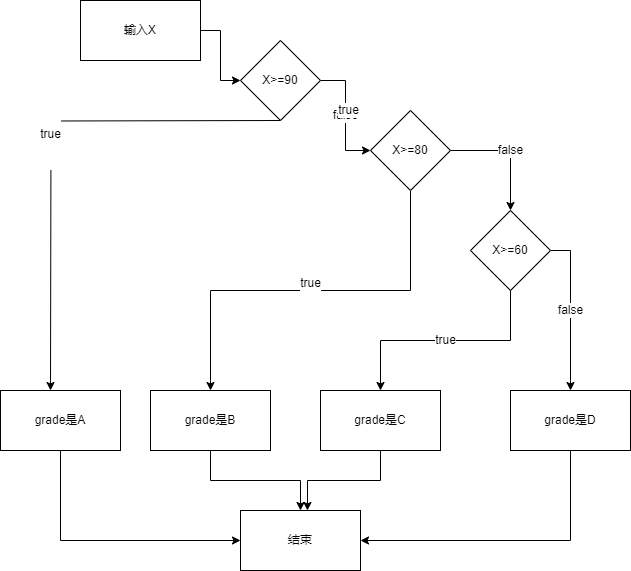

The diagram above was exported from draw.io. Its source (the exported page's mxGraphModel, read from the mxfile embedded in the PNG):
<mxGraphModel dx="1533" dy="592" grid="1" gridSize="10" guides="1" tooltips="1" connect="1" arrows="1" fold="1" page="1" pageScale="1" pageWidth="827" pageHeight="1169" math="0" shadow="0">
  <root>
    <mxCell id="0" />
    <mxCell id="1" parent="0" />
    <mxCell id="K-kuCfszIfUeIke1pinh-3" value="" style="edgeStyle=orthogonalEdgeStyle;rounded=0;orthogonalLoop=1;jettySize=auto;html=1;" edge="1" parent="1" source="K-kuCfszIfUeIke1pinh-1" target="K-kuCfszIfUeIke1pinh-2">
      <mxGeometry relative="1" as="geometry" />
    </mxCell>
    <mxCell id="K-kuCfszIfUeIke1pinh-1" value="输入X" style="rounded=0;whiteSpace=wrap;html=1;" vertex="1" parent="1">
      <mxGeometry x="30" y="230" width="120" height="60" as="geometry" />
    </mxCell>
    <mxCell id="K-kuCfszIfUeIke1pinh-7" value="false" style="edgeStyle=orthogonalEdgeStyle;rounded=0;orthogonalLoop=1;jettySize=auto;html=1;" edge="1" parent="1" source="K-kuCfszIfUeIke1pinh-2" target="K-kuCfszIfUeIke1pinh-6">
      <mxGeometry relative="1" as="geometry" />
    </mxCell>
    <mxCell id="K-kuCfszIfUeIke1pinh-36" value="true" style="edgeLabel;html=1;align=center;verticalAlign=middle;resizable=0;points=[];" vertex="1" connectable="0" parent="K-kuCfszIfUeIke1pinh-7">
      <mxGeometry x="-0.1" y="2" relative="1" as="geometry">
        <mxPoint as="offset" />
      </mxGeometry>
    </mxCell>
    <mxCell id="K-kuCfszIfUeIke1pinh-30" value="&#10;&lt;span style=&quot;color: rgb(0, 0, 0); font-family: Helvetica; font-size: 11px; font-style: normal; font-variant-ligatures: normal; font-variant-caps: normal; font-weight: 400; letter-spacing: normal; orphans: 2; text-align: center; text-indent: 0px; text-transform: none; white-space: nowrap; widows: 2; word-spacing: 0px; -webkit-text-stroke-width: 0px; background-color: rgb(255, 255, 255); text-decoration-thickness: initial; text-decoration-style: initial; text-decoration-color: initial; display: inline !important; float: none;&quot;&gt;true&lt;/span&gt;&#10;&#10;" style="edgeStyle=orthogonalEdgeStyle;rounded=0;orthogonalLoop=1;jettySize=auto;html=1;exitX=0.5;exitY=1;exitDx=0;exitDy=0;entryX=0.5;entryY=0;entryDx=0;entryDy=0;" edge="1" parent="1">
      <mxGeometry relative="1" as="geometry">
        <mxPoint x="230" y="350" as="sourcePoint" />
        <mxPoint y="620" as="targetPoint" />
      </mxGeometry>
    </mxCell>
    <mxCell id="K-kuCfszIfUeIke1pinh-2" value="X&amp;gt;=90" style="rhombus;whiteSpace=wrap;html=1;rounded=0;" vertex="1" parent="1">
      <mxGeometry x="190" y="270" width="80" height="80" as="geometry" />
    </mxCell>
    <mxCell id="K-kuCfszIfUeIke1pinh-26" style="edgeStyle=orthogonalEdgeStyle;rounded=0;orthogonalLoop=1;jettySize=auto;html=1;exitX=0.5;exitY=1;exitDx=0;exitDy=0;entryX=0;entryY=0.5;entryDx=0;entryDy=0;" edge="1" parent="1" source="K-kuCfszIfUeIke1pinh-4" target="K-kuCfszIfUeIke1pinh-25">
      <mxGeometry relative="1" as="geometry" />
    </mxCell>
    <mxCell id="K-kuCfszIfUeIke1pinh-4" value="grade是A" style="rounded=0;whiteSpace=wrap;html=1;" vertex="1" parent="1">
      <mxGeometry x="-50" y="620" width="120" height="60" as="geometry" />
    </mxCell>
    <mxCell id="K-kuCfszIfUeIke1pinh-13" value="false" style="edgeStyle=orthogonalEdgeStyle;rounded=0;orthogonalLoop=1;jettySize=auto;html=1;" edge="1" parent="1" source="K-kuCfszIfUeIke1pinh-6" target="K-kuCfszIfUeIke1pinh-12">
      <mxGeometry relative="1" as="geometry" />
    </mxCell>
    <mxCell id="K-kuCfszIfUeIke1pinh-31" value="&#10;&lt;span style=&quot;color: rgb(0, 0, 0); font-family: Helvetica; font-size: 11px; font-style: normal; font-variant-ligatures: normal; font-variant-caps: normal; font-weight: 400; letter-spacing: normal; orphans: 2; text-align: center; text-indent: 0px; text-transform: none; white-space: nowrap; widows: 2; word-spacing: 0px; -webkit-text-stroke-width: 0px; background-color: rgb(255, 255, 255); text-decoration-thickness: initial; text-decoration-style: initial; text-decoration-color: initial; display: inline !important; float: none;&quot;&gt;true&lt;/span&gt;&#10;&#10;" style="edgeStyle=orthogonalEdgeStyle;rounded=0;orthogonalLoop=1;jettySize=auto;html=1;exitX=0.5;exitY=1;exitDx=0;exitDy=0;entryX=0.5;entryY=0;entryDx=0;entryDy=0;" edge="1" parent="1" source="K-kuCfszIfUeIke1pinh-6" target="K-kuCfszIfUeIke1pinh-8">
      <mxGeometry relative="1" as="geometry" />
    </mxCell>
    <mxCell id="K-kuCfszIfUeIke1pinh-6" value="X&amp;gt;=80" style="rhombus;whiteSpace=wrap;html=1;rounded=0;" vertex="1" parent="1">
      <mxGeometry x="320" y="340" width="80" height="80" as="geometry" />
    </mxCell>
    <mxCell id="K-kuCfszIfUeIke1pinh-27" style="edgeStyle=orthogonalEdgeStyle;rounded=0;orthogonalLoop=1;jettySize=auto;html=1;exitX=0.5;exitY=1;exitDx=0;exitDy=0;" edge="1" parent="1" source="K-kuCfszIfUeIke1pinh-8" target="K-kuCfszIfUeIke1pinh-25">
      <mxGeometry relative="1" as="geometry" />
    </mxCell>
    <mxCell id="K-kuCfszIfUeIke1pinh-8" value="grade是B" style="whiteSpace=wrap;html=1;rounded=0;" vertex="1" parent="1">
      <mxGeometry x="100" y="620" width="120" height="60" as="geometry" />
    </mxCell>
    <mxCell id="K-kuCfszIfUeIke1pinh-32" value="true" style="edgeStyle=orthogonalEdgeStyle;rounded=0;orthogonalLoop=1;jettySize=auto;html=1;exitX=0.5;exitY=1;exitDx=0;exitDy=0;entryX=0.5;entryY=0;entryDx=0;entryDy=0;" edge="1" parent="1" source="K-kuCfszIfUeIke1pinh-12" target="K-kuCfszIfUeIke1pinh-14">
      <mxGeometry relative="1" as="geometry" />
    </mxCell>
    <mxCell id="K-kuCfszIfUeIke1pinh-33" value="false" style="edgeStyle=orthogonalEdgeStyle;rounded=0;orthogonalLoop=1;jettySize=auto;html=1;exitX=1;exitY=0.5;exitDx=0;exitDy=0;entryX=0.5;entryY=0;entryDx=0;entryDy=0;" edge="1" parent="1" source="K-kuCfszIfUeIke1pinh-12" target="K-kuCfszIfUeIke1pinh-16">
      <mxGeometry relative="1" as="geometry" />
    </mxCell>
    <mxCell id="K-kuCfszIfUeIke1pinh-12" value="X&amp;gt;=60" style="rhombus;whiteSpace=wrap;html=1;rounded=0;" vertex="1" parent="1">
      <mxGeometry x="420" y="440" width="80" height="80" as="geometry" />
    </mxCell>
    <mxCell id="K-kuCfszIfUeIke1pinh-14" value="grade是C" style="whiteSpace=wrap;html=1;rounded=0;" vertex="1" parent="1">
      <mxGeometry x="270" y="620" width="120" height="60" as="geometry" />
    </mxCell>
    <mxCell id="K-kuCfszIfUeIke1pinh-29" style="edgeStyle=orthogonalEdgeStyle;rounded=0;orthogonalLoop=1;jettySize=auto;html=1;exitX=0.5;exitY=1;exitDx=0;exitDy=0;entryX=1;entryY=0.5;entryDx=0;entryDy=0;" edge="1" parent="1" source="K-kuCfszIfUeIke1pinh-16" target="K-kuCfszIfUeIke1pinh-25">
      <mxGeometry relative="1" as="geometry" />
    </mxCell>
    <mxCell id="K-kuCfszIfUeIke1pinh-16" value="grade是D" style="whiteSpace=wrap;html=1;rounded=0;" vertex="1" parent="1">
      <mxGeometry x="460" y="620" width="120" height="60" as="geometry" />
    </mxCell>
    <mxCell id="K-kuCfszIfUeIke1pinh-25" value="结束" style="rounded=0;whiteSpace=wrap;html=1;" vertex="1" parent="1">
      <mxGeometry x="190" y="740" width="120" height="60" as="geometry" />
    </mxCell>
    <mxCell id="K-kuCfszIfUeIke1pinh-28" style="edgeStyle=orthogonalEdgeStyle;rounded=0;orthogonalLoop=1;jettySize=auto;html=1;exitX=0.5;exitY=1;exitDx=0;exitDy=0;entryX=0.558;entryY=0;entryDx=0;entryDy=0;entryPerimeter=0;" edge="1" parent="1" source="K-kuCfszIfUeIke1pinh-14" target="K-kuCfszIfUeIke1pinh-25">
      <mxGeometry relative="1" as="geometry" />
    </mxCell>
  </root>
</mxGraphModel>